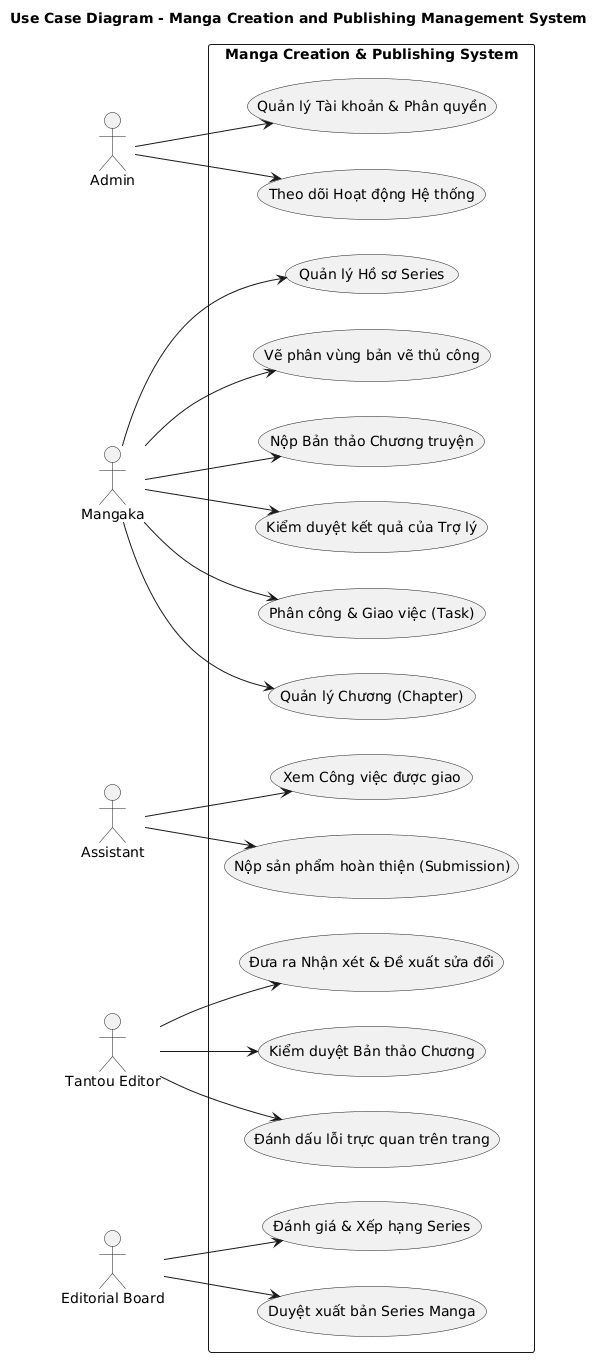

The diagram above was rendered by PlantUML. Its source (embedded in the PNG):
@startuml
title Use Case Diagram - Manga Creation and Publishing Management System

left to right direction

actor "Admin" as Admin
actor "Mangaka" as Mangaka
actor "Assistant" as Assistant
actor "Tantou Editor" as Editor
actor "Editorial Board" as Board

rectangle "Manga Creation & Publishing System" {
  ' Admin Use Cases
  usecase "Quản lý Tài khoản & Phân quyền" as UC_Admin_Users
  usecase "Theo dõi Hoạt động Hệ thống" as UC_Admin_Logs

  ' Mangaka Use Cases
  usecase "Quản lý Hồ sơ Series" as UC_Mangaka_Series
  usecase "Quản lý Chương (Chapter)" as UC_Mangaka_Chapter
  usecase "Phân công & Giao việc (Task)" as UC_Mangaka_Task
  usecase "Kiểm duyệt kết quả của Trợ lý" as UC_Mangaka_Review_Task
  usecase "Nộp Bản thảo Chương truyện" as UC_Mangaka_Submit_Chapter
  usecase "Vẽ phân vùng bản vẽ thủ công" as UC_Mangaka_Region

  ' Assistant Use Cases
  usecase "Xem Công việc được giao" as UC_Assistant_Tasks
  usecase "Nộp sản phẩm hoàn thiện (Submission)" as UC_Assistant_Submit

  ' Editor Use Cases
  usecase "Kiểm duyệt Bản thảo Chương" as UC_Editor_Review
  usecase "Đưa ra Nhận xét & Đề xuất sửa đổi" as UC_Editor_Feedback
  usecase "Đánh dấu lỗi trực quan trên trang" as UC_Editor_Annotate

  ' Board Use Cases
  usecase "Duyệt xuất bản Series Manga" as UC_Board_Publish
  usecase "Đánh giá & Xếp hạng Series" as UC_Board_Rank
}

Admin --> UC_Admin_Users
Admin --> UC_Admin_Logs

Mangaka --> UC_Mangaka_Series
Mangaka --> UC_Mangaka_Chapter
Mangaka --> UC_Mangaka_Task
Mangaka --> UC_Mangaka_Review_Task
Mangaka --> UC_Mangaka_Submit_Chapter
Mangaka --> UC_Mangaka_Region

Assistant --> UC_Assistant_Tasks
Assistant --> UC_Assistant_Submit

Editor --> UC_Editor_Review
Editor --> UC_Editor_Feedback
Editor --> UC_Editor_Annotate

Board --> UC_Board_Publish
Board --> UC_Board_Rank
@enduml